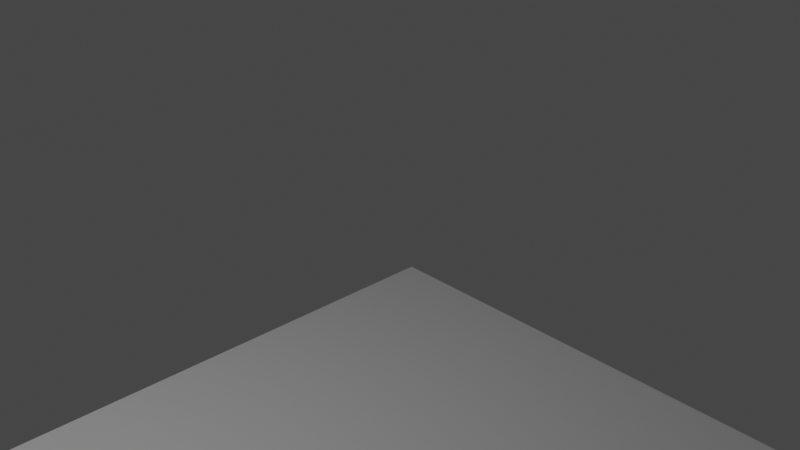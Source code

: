 # Source: Human-Visible-Project-Blender-3D-manual-coarseBl293.blend  (saved by Blender 2.93.21; exported with 4.5.12 LTS)
import bpy
from mathutils import Matrix  # noqa: F401  (used for matrix-valued properties, if any)

bpy.ops.wm.read_factory_settings(use_empty=True)
scene = bpy.context.scene
scene.name = 'Scene'

# ---- collections
col_sov = bpy.data.collections.new('SOV'); scene.collection.children.link(col_sov)
col_test = bpy.data.collections.new('TEST'); scene.collection.children.link(col_test)
col_poub = bpy.data.collections.new('POUB'); scene.collection.children.link(col_poub)
col_heart = bpy.data.collections.new('HEART'); scene.collection.children.link(col_heart)
col_collection_0454 = bpy.data.collections.new('Collection 0454'); scene.collection.children.link(col_collection_0454)
col_collection_0500 = bpy.data.collections.new('Collection 0500'); scene.collection.children.link(col_collection_0500)
col_collection_0483 = bpy.data.collections.new('Collection 0483'); scene.collection.children.link(col_collection_0483)

# ---- world
world_world = bpy.data.worlds.new('World'); scene.world = world_world
world_world.use_nodes = True; world_world.node_tree.nodes.clear()
_N = world_world.node_tree.nodes; _L = world_world.node_tree.links
n0 = _N.new('ShaderNodeOutputWorld'); n0.name = 'World Output'; n0.location = (300, 300)
n1 = _N.new('ShaderNodeBackground'); n1.name = 'Background'; n1.location = (10, 300)
n1.inputs[0].default_value = (0.05088, 0.05088, 0.05088, 1.0)
_L.new(n1.outputs[0], n0.inputs[0])
n0.is_active_output = True
world_world.color = (0.05088, 0.05088, 0.05088)
world_world.use_sun_shadow = False
world_world.sun_shadow_jitter_overblur = 0.0

# ---- cameras
cam_camera = bpy.data.cameras.new('Camera')
cam_camera.clip_end = 100.0
cam_camera.ortho_scale = 7.314

# ---- lights
light_light = bpy.data.lights.new('Light', 'POINT')
light_light.transmission_factor = 0.0
light_light.energy = 1000.0
light_light.shadow_soft_size = 0.1
light_light.shadow_maximum_resolution = 0.006
light_light.use_absolute_resolution = True

# ---- meshes
me_plane_001 = bpy.data.meshes.new('Plane.001')
me_plane_001.from_pydata([(-1.0, -1.0, 0.0), (1.0, -1.0, 0.0), (-1.0, 1.0, 0.0), (1.0, 1.0, 0.0)], [], [(0, 1, 3, 2)])
_uv = me_plane_001.uv_layers.new(name='UVMap')
_uv.uv.foreach_set('vector', [0.0, 0.0, 1.0, 0.0, 1.0, 1.0, 0.0, 1.0])
me_plane_001.use_remesh_fix_poles = True
me_plane_001.use_remesh_preserve_attributes = False
me_plane_001.use_mirror_vertex_groups = False
me_plane_001.update()
me_plane_008 = bpy.data.meshes.new('Plane.008')
me_plane_008.from_pydata([(-1.0, -1.0, 0.0), (1.0, -1.0, 0.0), (-1.0, 1.0, 0.0), (1.0, 1.0, 0.0)], [], [(0, 1, 3, 2)])
_uv = me_plane_008.uv_layers.new(name='UVMap')
_uv.uv.foreach_set('vector', [0.0, 0.0, 1.0, 0.0, 1.0, 1.0, 0.0, 1.0])
me_plane_008.use_remesh_fix_poles = True
me_plane_008.use_remesh_preserve_attributes = False
me_plane_008.use_mirror_vertex_groups = False
me_plane_008.update()
me_plane_006 = bpy.data.meshes.new('Plane.006')
me_plane_006.from_pydata([(-1.0, -1.0, 0.0), (1.0, -1.0, 0.0), (-1.0, 1.0, 0.0), (1.0, 1.0, 0.0)], [], [(0, 1, 3, 2)])
_uv = me_plane_006.uv_layers.new(name='UVMap')
_uv.uv.foreach_set('vector', [0.0, 0.0, 1.0, 0.0, 1.0, 1.0, 0.0, 1.0])
me_plane_006.use_remesh_fix_poles = True
me_plane_006.use_remesh_preserve_attributes = False
me_plane_006.use_mirror_vertex_groups = False
me_plane_006.update()

# ---- curves / text
cu_surfcircle_010 = bpy.data.curves.new('SurfCircle.010', 'CURVE')
cu_surfcircle_010.dimensions = '3D'
_sp = cu_surfcircle_010.splines.new('NURBS'); _sp.points.add(7)
_sp.points.foreach_set('co', [0.0, -1.0, 0.0, 1.0, -1.0, -1.0, 0.0, 0.3536, -1.0, 0.0, 0.0, 1.0, -1.0, 1.0, 0.0, 0.3536, 0.0, 1.0, 0.0, 1.0, 1.0, 1.0, 0.0, 0.3536, 1.0, 0.0, 0.0, 1.0, 1.0, -1.0, 0.0, 0.3536])
_sp.order_v = 0
_sp.resolution_v = 4
_sp.use_cyclic_u = True
cu_surfcircle_010.resolution_v = 4
cu_surfcircle_010.fill_mode = 'FULL'
cu_surfcircle_011 = bpy.data.curves.new('SurfCircle.011', 'CURVE')
cu_surfcircle_011.dimensions = '3D'
_sp = cu_surfcircle_011.splines.new('NURBS'); _sp.points.add(7)
_sp.points.foreach_set('co', [0.0, -1.0, 0.0, 1.0, -1.0, -1.0, 0.0, 0.3536, -1.0, 0.0, 0.0, 1.0, -1.0, 1.0, 0.0, 0.3536, 0.0, 1.0, 0.0, 1.0, 1.0, 1.0, 0.0, 0.3536, 1.0, 0.0, 0.0, 1.0, 1.0, -1.0, 0.0, 0.3536])
_sp.order_v = 0
_sp.resolution_v = 4
_sp.use_cyclic_u = True
cu_surfcircle_011.resolution_v = 4
cu_surfcircle_011.fill_mode = 'FULL'
cu_surfcircle_012 = bpy.data.curves.new('SurfCircle.012', 'CURVE')
cu_surfcircle_012.dimensions = '3D'
_sp = cu_surfcircle_012.splines.new('NURBS'); _sp.points.add(7)
_sp.points.foreach_set('co', [0.0, -1.0, 0.0, 1.0, -1.0, -1.0, 0.0, 0.3536, -1.0, 0.0, 0.0, 1.0, -1.0, 1.0, 0.0, 0.3536, 0.0, 1.0, 0.0, 1.0, 1.0, 1.0, 0.0, 0.3536, 1.0, 0.0, 0.0, 1.0, 1.0, -1.0, 0.0, 0.3536])
_sp.order_v = 0
_sp.resolution_v = 4
_sp.use_cyclic_u = True
cu_surfcircle_012.resolution_v = 4
cu_surfcircle_012.fill_mode = 'FULL'
cu_surfcircle_013 = bpy.data.curves.new('SurfCircle.013', 'CURVE')
cu_surfcircle_013.dimensions = '3D'
_sp = cu_surfcircle_013.splines.new('NURBS'); _sp.points.add(7)
_sp.points.foreach_set('co', [0.0, -1.0, 0.0, 1.0, -1.0, -1.0, 0.0, 0.3536, -1.0, 0.0, 0.0, 1.0, -1.0, 1.0, 0.0, 0.3536, 0.0, 1.0, 0.0, 1.0, 1.0, 1.0, 0.0, 0.3536, 1.0, 0.0, 0.0, 1.0, 1.0, -1.0, 0.0, 0.3536])
_sp.order_v = 0
_sp.resolution_v = 4
_sp.use_cyclic_u = True
cu_surfcircle_013.resolution_v = 4
cu_surfcircle_013.fill_mode = 'FULL'
cu_surfcircle_014 = bpy.data.curves.new('SurfCircle.014', 'CURVE')
cu_surfcircle_014.dimensions = '3D'
_sp = cu_surfcircle_014.splines.new('NURBS'); _sp.points.add(7)
_sp.points.foreach_set('co', [0.0, -1.0, 0.0, 1.0, -1.0, -1.0, 0.0, 0.3536, -1.0, 0.0, 0.0, 1.0, -1.0, 1.0, 0.0, 0.3536, 0.0, 1.0, 0.0, 1.0, 1.0, 1.0, 0.0, 0.3536, 1.0, 0.0, 0.0, 1.0, 1.0, -1.0, 0.0, 0.3536])
_sp.order_v = 0
_sp.resolution_v = 4
_sp.use_cyclic_u = True
cu_surfcircle_014.resolution_v = 4
cu_surfcircle_014.fill_mode = 'FULL'
cu_surfcircle_006 = bpy.data.curves.new('SurfCircle.006', 'CURVE')
cu_surfcircle_006.dimensions = '3D'
_sp = cu_surfcircle_006.splines.new('NURBS'); _sp.points.add(35)
_sp.points.foreach_set('co', [0.03186, -0.9681, -0.29, 1.0, 0.0, -1.0, 0.0, 1.0, -0.5, -1.0, -0.29, 0.6768, -0.5, -1.0, 0.0, 0.6768, -1.0, -1.0, -0.29, 0.3536, -1.0, -1.0, 0.0, 0.3536, -1.155, -0.597, -0.29, 0.6768, -1.155, -0.597, 0.0, 0.6768, -1.301, -0.2713, -0.29, 1.0, -1.301, -0.2713, 0.0, 1.0, -1.37, 0.3348, -0.29, 0.8384, -1.37, 0.3348, 0.0, 0.8384, -1.458, 0.6674, -0.29, 0.6768, -1.486, 0.7272, 0.0, 0.6768, -1.251, 0.8321, -0.29, 0.5152, -1.31, 0.8839, 0.0, 0.5152, -0.9865, 0.9324, -0.29, 0.3536, -0.9865, 0.9324, 0.0, 0.3536, -0.5, 1.0, -0.29, 0.6768, -0.5, 1.0, 0.0, 0.6768, 0.0, 1.0, -0.29, 1.0, 0.0, 1.0, 0.0, 1.0, 0.5, 0.9756, -0.29, 0.6768, 0.5, 0.9756, 0.0, 0.6768, 1.003, 0.9621, -0.29, 0.3536, 1.003, 0.9621, 0.0, 0.3536, 1.32, 0.849, -0.29, 0.6768, 1.32, 0.849, 0.0, 0.6768, 1.32, 0.01939, -0.29, 1.0, 1.32, 0.01939, 0.0, 1.0, 1.184, -0.5097, -0.29, 0.6768, 1.184, -0.5097, 0.0, 0.6768, 0.9602, -1.004, -0.29, 0.3536, 1.0, -1.0, 0.0, 0.3536, 0.4841, -1.044, -0.29, 0.6768, 0.5, -1.0, 0.0, 0.6768])
_sp.order_u = 2
_sp.resolution_u = 4
_sp.use_cyclic_v = True
cu_surfcircle_006.resolution_v = 4
cu_surfcircle_006.fill_mode = 'FULL'
cu_beziercircle_015 = bpy.data.curves.new('BezierCircle.015', 'CURVE')
cu_beziercircle_015.dimensions = '3D'
_sp = cu_beziercircle_015.splines.new('BEZIER'); _sp.bezier_points.add(15)
_sp.bezier_points.foreach_set('co', [-1.432, 0.188, 0.0, -1.31, 0.6446, 0.0, -0.9535, 1.101, 0.0, -0.5103, 1.373, 0.0, -0.1013, 1.385, 0.0, 0.3548, 1.276, 0.0, 0.7396, 1.041, 0.0, 1.127, 0.5729, 0.0, 1.359, 0.01395, 0.0, 1.393, -0.5802, 0.0, 1.066, -1.459, 0.0, 0.2451, -1.761, 0.0, -0.1594, -1.492, 0.0, -0.4541, -1.276, 0.0, -0.9309, -0.9099, 0.0, -1.25, -0.4342, 0.0])
_sp.bezier_points.foreach_set('handle_left', [-1.429, -0.0651, 0.0, -1.392, 0.4794, 0.0, -1.122, 0.9509, 0.0, -0.7047, 1.315, 0.0, -0.2602, 1.401, 0.0, 0.1855, 1.346, 0.0, 0.6066, 1.157, 0.0, 1.005, 0.7763, 0.0, 1.306, 0.2442, 0.0, 1.428, -0.3504, 0.0, 1.28, -1.088, 0.0, 0.584, -1.8, 0.0, -0.003961, -1.601, 0.0, -0.34, -1.362, 0.0, -0.7703, -1.081, 0.0, -1.155, -0.6368, 0.0])
_sp.bezier_points.foreach_set('handle_right', [-1.434, 0.3725, 0.0, -1.209, 0.8471, 0.0, -0.8022, 1.237, 0.0, -0.3572, 1.418, 0.0, 0.0808, 1.366, 0.0, 0.5175, 1.209, 0.0, 0.919, 0.8861, 0.0, 1.249, 0.3706, 0.0, 1.411, -0.2125, 0.0, 1.339, -0.9424, 0.0, 0.9686, -1.628, 0.0, 0.05691, -1.738, 0.0, -0.2764, -1.411, 0.0, -0.6418, -1.135, 0.0, -1.084, -0.7468, 0.0, -1.357, -0.205, 0.0])
for _p, _l, _r in zip(_sp.bezier_points, ['AUTO', 'AUTO', 'AUTO', 'AUTO', 'AUTO', 'AUTO', 'AUTO', 'AUTO', 'AUTO', 'AUTO', 'ALIGNED', 'AUTO', 'AUTO', 'AUTO', 'AUTO', 'AUTO'], ['AUTO', 'AUTO', 'AUTO', 'AUTO', 'AUTO', 'AUTO', 'AUTO', 'AUTO', 'AUTO', 'AUTO', 'ALIGNED', 'AUTO', 'AUTO', 'AUTO', 'AUTO', 'AUTO']): _p.handle_left_type = _l; _p.handle_right_type = _r
_sp.bezier_points.foreach_set('radius', [1.0, 1.0, 1.0, 1.0, 1.0, 1.0, 1.0, 1.0, 1.0, 1.0, 1.0, 1.0, 1.0, 0.1, 1.0, 1.0])
_sp.order_u = 0
_sp.order_v = 0
_sp.use_cyclic_u = True
cu_beziercircle_015.use_path = True
cu_beziercircle_015.fill_mode = 'FULL'
cu_beziercircle_016 = bpy.data.curves.new('BezierCircle.016', 'CURVE')
cu_beziercircle_016.dimensions = '3D'
_sp = cu_beziercircle_016.splines.new('BEZIER'); _sp.bezier_points.add(15)
_sp.bezier_points.foreach_set('co', [-1.085, -0.02425, 0.0, -1.112, 0.5555, 0.0, -0.9535, 1.101, 0.0, -0.5103, 1.373, 0.0, -0.07297, 1.423, 0.0, 0.3523, 1.335, 0.0, 0.7396, 1.041, 0.0, 1.052, 0.6005, 0.0, 1.149, 0.0, 0.0, 1.14, -0.4066, 0.0, 0.9406, -1.074, 0.0, 0.3561, -1.293, 0.0, -0.04561, -1.216, 0.0, -0.3229, -1.14, 0.0, -0.6467, -0.8329, 0.0, -0.9016, -0.4542, 0.0])
_sp.bezier_points.foreach_set('handle_left', [-1.044, -0.2021, 0.0, -1.139, 0.3305, 0.0, -1.088, 0.9251, 0.0, -0.7021, 1.307, 0.0, -0.2446, 1.431, 0.0, 0.1979, 1.405, 0.0, 0.6077, 1.178, 0.0, 0.9719, 0.7957, 0.0, 1.132, 0.2369, 0.0, 1.165, -0.2498, 0.0, 1.155, -0.703, 0.0, 0.5989, -1.273, 0.0, 0.1099, -1.253, 0.0, -0.2251, -1.195, 0.0, -0.5342, -0.9658, 0.0, -0.8166, -0.6108, 0.0])
_sp.bezier_points.foreach_set('handle_right', [-1.135, 0.1966, 0.0, -1.086, 0.7759, 0.0, -0.8304, 1.263, 0.0, -0.3478, 1.429, 0.0, 0.0964, 1.415, 0.0, 0.525, 1.257, 0.0, 0.8863, 0.8899, 0.0, 1.142, 0.3807, 0.0, 1.16, -0.1584, 0.0, 1.098, -0.6753, 0.0, 0.8436, -1.242, 0.0, 0.197, -1.307, 0.0, -0.155, -1.191, 0.0, -0.4745, -1.054, 0.0, -0.7619, -0.6969, 0.0, -0.9888, -0.2939, 0.0])
for _p, _l, _r in zip(_sp.bezier_points, ['AUTO', 'AUTO', 'AUTO', 'AUTO', 'AUTO', 'AUTO', 'AUTO', 'AUTO', 'AUTO', 'AUTO', 'ALIGNED', 'AUTO', 'AUTO', 'AUTO', 'AUTO', 'AUTO'], ['AUTO', 'AUTO', 'AUTO', 'AUTO', 'AUTO', 'AUTO', 'AUTO', 'AUTO', 'AUTO', 'AUTO', 'ALIGNED', 'AUTO', 'AUTO', 'AUTO', 'AUTO', 'AUTO']): _p.handle_left_type = _l; _p.handle_right_type = _r
_sp.order_u = 0
_sp.order_v = 0
_sp.use_cyclic_u = True
cu_beziercircle_016.use_path = True
cu_beziercircle_016.fill_mode = 'FULL'
cu_beziercircle_018 = bpy.data.curves.new('BezierCircle.018', 'CURVE')
cu_beziercircle_018.dimensions = '3D'
_sp = cu_beziercircle_018.splines.new('BEZIER'); _sp.bezier_points.add(15)
_sp.bezier_points.foreach_set('co', [-2.823, -0.2263, 0.0, -3.637, 1.628, 0.0, -2.354, 2.692, 0.0, -1.372, 3.402, 0.0, 0.681, 3.735, 0.0, 1.536, 3.274, 0.0, 2.072, 2.592, 0.0, 2.539, 1.492, 0.0, 3.434, 0.3512, 0.0, 3.689, -1.073, 0.0, 3.058, -2.194, 0.0, 1.9, -3.121, 0.0, 0.5368, -4.15, 0.0, -1.548, -2.229, 0.0, -1.8, -1.861, 0.0, -2.211, -1.266, 0.0])
_sp.bezier_points.foreach_set('handle_left', [-2.651, -0.562, 0.0, -3.773, 1.054, 0.0, -3.348, 2.318, 0.0, -1.809, 3.22, 0.0, -0.1198, 3.87, 0.0, 1.246, 3.519, 0.0, 1.9, 2.884, 0.0, 2.091, 1.895, 0.0, 3.202, 0.8677, 0.0, 3.783, -0.516, 0.0, 3.473, -1.324, 0.0, 2.357, -2.766, 0.0, 1.197, -4.241, 0.0, -0.9777, -2.887, 0.0, -1.701, -2.005, 0.0, -2.059, -1.504, 0.0])
_sp.bezier_points.foreach_set('handle_right', [-3.112, 0.3373, 0.0, -3.525, 2.101, 0.0, -1.632, 2.963, 0.0, -0.6221, 3.713, 0.0, 1.055, 3.672, 0.0, 1.795, 3.056, 0.0, 2.31, 2.191, 0.0, 3.088, 0.999, 0.0, 3.665, -0.1643, 0.0, 3.605, -1.568, 0.0, 2.869, -2.588, 0.0, 1.373, -3.53, 0.0, -0.5555, -4.0, 0.0, -1.661, -2.097, 0.0, -1.96, -1.628, 0.0, -2.464, -0.8687, 0.0])
for _p, _l, _r in zip(_sp.bezier_points, ['ALIGNED', 'ALIGNED', 'ALIGNED', 'AUTO', 'AUTO', 'AUTO', 'AUTO', 'ALIGNED', 'AUTO', 'AUTO', 'ALIGNED', 'AUTO', 'ALIGNED', 'AUTO', 'AUTO', 'AUTO'], ['ALIGNED', 'ALIGNED', 'ALIGNED', 'AUTO', 'AUTO', 'AUTO', 'AUTO', 'ALIGNED', 'AUTO', 'AUTO', 'ALIGNED', 'AUTO', 'ALIGNED', 'AUTO', 'AUTO', 'AUTO']): _p.handle_left_type = _l; _p.handle_right_type = _r
_sp.order_u = 0
_sp.order_v = 0
_sp.use_cyclic_u = True
cu_beziercircle_018.use_path = True
cu_beziercircle_018.fill_mode = 'FULL'

# ---- objects
ob_camera = bpy.data.objects.new('Camera', cam_camera)
ob_light = bpy.data.objects.new('Light', light_light)
ob_surfcircle = bpy.data.objects.new('SurfCircle', cu_surfcircle_010)
ob_surfcircle_001 = bpy.data.objects.new('SurfCircle.001', cu_surfcircle_011)
ob_surfcircle_002 = bpy.data.objects.new('SurfCircle.002', cu_surfcircle_012)
ob_surfcircle_003 = bpy.data.objects.new('SurfCircle.003', cu_surfcircle_013)
ob_surfcircle_004 = bpy.data.objects.new('SurfCircle.004', cu_surfcircle_014)
ob_empty_0454 = bpy.data.objects.new('Empty.0454', None)
ob_plane_0454 = bpy.data.objects.new('Plane.0454', me_plane_001)
ob_skinsurfcircle_0454 = bpy.data.objects.new('skinSurfCircle.0454', cu_surfcircle_006)
ob_epicardebeziercircle_0500 = bpy.data.objects.new('epicardeBezierCircle.0500', cu_beziercircle_015)
ob_plane_0500 = bpy.data.objects.new('Plane.0500', me_plane_008)
ob_empty_0500 = bpy.data.objects.new('Empty.0500', None)
ob_brasdbeziercircle_0500 = bpy.data.objects.new('brasDBezierCircle.0500', cu_beziercircle_016)
ob_skinbeziercircle_0500 = bpy.data.objects.new('skinBezierCircle.0500', cu_beziercircle_018)
ob_empty_0483 = bpy.data.objects.new('Empty.0483', None)
ob_plane_0483 = bpy.data.objects.new('Plane.0483', me_plane_006)

# ---- transforms, parenting, visibility, modifiers, constraints
ob_camera.location = (7.359, -6.926, 4.958)
ob_camera.rotation_euler = (1.109, 0.0, 0.8149)
ob_camera.lock_rotations_4d = False
ob_camera.empty_display_type = 'ARROWS'
ob_camera.color = (0.0, 0.0, 0.0, 0.0)
ob_camera.display_type = 'WIRE'
ob_camera.lineart.crease_threshold = 0.0
ob_light.location = (-2.752, -4.651, 5.904)
ob_light.rotation_euler = (0.6503, 0.05522, 1.866)
ob_light.lock_rotations_4d = False
ob_light.empty_display_type = 'ARROWS'
ob_light.color = (0.0, 0.0, 0.0, 0.0)
ob_light.lineart.crease_threshold = 0.0
ob_surfcircle.location = (-2.104, 0.1647, -4.54)
ob_surfcircle.scale = (0.3906, 0.3906, 0.3906)
ob_surfcircle.lock_location = (False, False, True)
ob_surfcircle.empty_image_offset = (0.0, 0.0)
ob_surfcircle_001.location = (1.831, 0.4566, -4.54)
ob_surfcircle_001.scale = (0.3906, 0.3906, 0.3906)
ob_surfcircle_001.lock_location = (False, False, True)
ob_surfcircle_001.empty_image_offset = (0.0, 0.0)
ob_surfcircle_002.location = (-0.01717, -0.2484, -4.54)
ob_surfcircle_002.scale = (0.3906, 0.3906, 0.3906)
ob_surfcircle_002.lock_location = (False, False, True)
ob_surfcircle_002.empty_image_offset = (0.0, 0.0)
ob_surfcircle_003.location = (-0.7658, 0.332, -4.54)
ob_surfcircle_003.scale = (0.3906, 0.3906, 0.3906)
ob_surfcircle_003.lock_location = (False, False, True)
ob_surfcircle_003.empty_image_offset = (0.0, 0.0)
ob_surfcircle_004.location = (0.793, 0.4018, -4.54)
ob_surfcircle_004.scale = (0.3906, 0.3906, 0.3906)
ob_surfcircle_004.lock_location = (False, False, True)
ob_surfcircle_004.empty_image_offset = (0.0, 0.0)
ob_empty_0454.location = (0.0, 0.0, -4.54)
ob_empty_0454.lock_location = (True, True, True)
ob_empty_0454.empty_display_type = 'IMAGE'
ob_empty_0454.empty_display_size = 5.0
ob_plane_0454.location = (0.0, 0.0, -4.54)
ob_plane_0454.scale = (5.172, 5.172, 5.172)
ob_plane_0454.lock_location = (True, True, True)
ob_plane_0454.lineart.crease_threshold = 0.0
ob_skinsurfcircle_0454.location = (0.03115, 0.2363, -4.54)
ob_skinsurfcircle_0454.lock_location = (False, False, True)
ob_skinsurfcircle_0454.empty_image_offset = (0.0, 0.0)
ob_epicardebeziercircle_0500.location = (0.1352, -0.09631, -5.0)
ob_epicardebeziercircle_0500.rotation_euler = (0.0, -0.0, 0.766)
ob_epicardebeziercircle_0500.scale = (0.2838, 0.2838, 0.2838)
ob_epicardebeziercircle_0500.lock_location = (True, True, True)
ob_plane_0500.location = (0.0, 0.0, -5.0)
ob_plane_0500.scale = (5.172, 5.172, 5.172)
ob_plane_0500.lock_location = (True, True, True)
ob_plane_0500.lineart.crease_threshold = 0.0
ob_empty_0500.location = (0.0, 0.0, -5.0)
ob_empty_0500.lock_location = (True, True, True)
ob_empty_0500.empty_display_type = 'IMAGE'
ob_empty_0500.empty_display_size = 5.0
ob_brasdbeziercircle_0500.location = (-1.69, 0.3965, -5.0)
ob_brasdbeziercircle_0500.scale = (0.3546, 0.3546, 0.3546)
ob_brasdbeziercircle_0500.lock_location = (True, True, True)
ob_skinbeziercircle_0500.location = (0.01687, 0.3277, -5.0)
ob_skinbeziercircle_0500.rotation_euler = (0.0, -0.0, -2.149)
ob_skinbeziercircle_0500.scale = (0.3546, 0.3546, 0.3546)
ob_skinbeziercircle_0500.lock_location = (False, False, True)
ob_empty_0483.location = (0.0, 0.0, -4.83)
ob_empty_0483.lock_location = (True, True, True)
ob_empty_0483.empty_display_type = 'IMAGE'
ob_empty_0483.empty_display_size = 5.0
ob_plane_0483.location = (0.0, 0.0, -4.83)
ob_plane_0483.scale = (5.172, 5.172, 5.172)
ob_plane_0483.lock_location = (True, True, True)
ob_plane_0483.lineart.crease_threshold = 0.0

# ---- collection membership
scene.collection.objects.link(ob_camera)
scene.collection.objects.link(ob_light)
scene.collection.objects.link(ob_surfcircle)
scene.collection.objects.link(ob_surfcircle_001)
scene.collection.objects.link(ob_surfcircle_002)
scene.collection.objects.link(ob_surfcircle_003)
scene.collection.objects.link(ob_surfcircle_004)
col_collection_0454.objects.link(ob_empty_0454)
col_collection_0454.objects.link(ob_plane_0454)
col_collection_0454.objects.link(ob_skinsurfcircle_0454)
col_collection_0500.objects.link(ob_epicardebeziercircle_0500)
col_collection_0500.objects.link(ob_plane_0500)
col_collection_0500.objects.link(ob_empty_0500)
col_collection_0500.objects.link(ob_brasdbeziercircle_0500)
col_collection_0500.objects.link(ob_skinbeziercircle_0500)
col_collection_0483.objects.link(ob_empty_0483)
col_collection_0483.objects.link(ob_plane_0483)

# ---- scene / render settings (as saved in the file)
scene.camera = ob_camera
scene.frame_start = 1; scene.frame_end = 250; scene.frame_set(1)
scene.render.engine = 'BLENDER_EEVEE_NEXT'
scene.cycles.use_denoising = False
scene.cycles.samples = 128
scene.cycles.sampling_pattern = 'TABULATED_SOBOL'
scene.cycles.use_adaptive_sampling = False
scene.cycles.use_light_tree = False
scene.view_settings.view_transform = 'Filmic'
bpy.context.view_layer.update()
